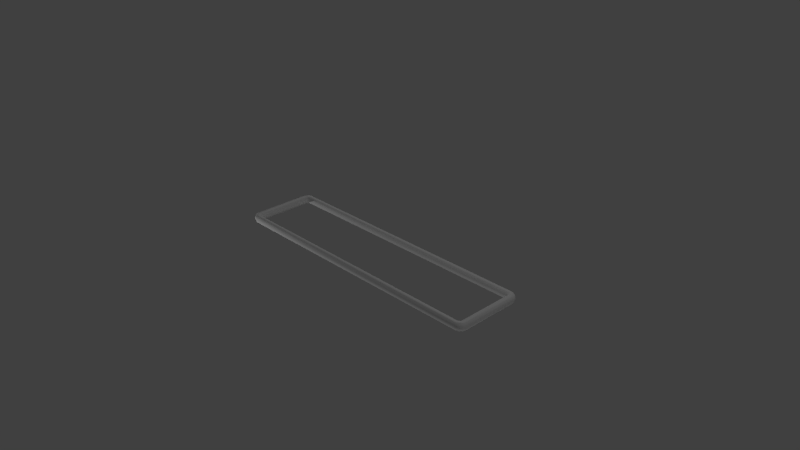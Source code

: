 # Source: FMSquareRing4x1.blend  (saved by Blender 2.66.0; exported with 4.5.12 LTS)
import bpy
from mathutils import Matrix  # noqa: F401  (used for matrix-valued properties, if any)

bpy.ops.wm.read_factory_settings(use_empty=True)
scene = bpy.context.scene
scene.name = 'Scene'

# ---- collections
col_collection_1 = bpy.data.collections.new('Collection 1'); scene.collection.children.link(col_collection_1)

# ---- materials (node trees are filled in below, after node groups)
mat_fmsquarering = bpy.data.materials.new('FMSquareRing')
mat_fmsquarering.alpha_threshold = 0.0
mat_fmsquarering.use_transparent_shadow = False
mat_fmsquarering.roughness = 0.5
mat_fmsquarering.line_color = (0.0, 0.0, 0.0, 1.0)

# ---- material node trees

# ---- world
world_world = bpy.data.worlds.new('World'); scene.world = world_world
world_world.color = (0.05088, 0.05088, 0.05088)
world_world.use_sun_shadow = False
world_world.sun_shadow_jitter_overblur = 0.0
world_world.cycles.sampling_method = 'MANUAL'
world_world.cycles.sample_map_resolution = 256

# ---- cameras
cam_camera = bpy.data.cameras.new('Camera')
cam_camera.clip_end = 100.0
cam_camera.lens = 35.0
cam_camera.sensor_width = 32.0
cam_camera.sensor_height = 18.0
cam_camera.ortho_scale = 7.314
cam_camera.dof.focus_distance = 0.0
cam_camera.dof.aperture_fstop = 128.0

# ---- lights
light_lamp_003 = bpy.data.lights.new('Lamp.003', 'POINT')
light_lamp_003.transmission_factor = 0.0
light_lamp_003.cutoff_distance = 30.0
light_lamp_003.energy = 100.0
light_lamp_003.shadow_buffer_clip_start = 1.001
light_lamp_003.shadow_soft_size = 0.1
light_lamp_003.shadow_maximum_resolution = 0.006
light_lamp_003.use_absolute_resolution = True
light_lamp_003.cycles.use_multiple_importance_sampling = False
light_lamp_002 = bpy.data.lights.new('Lamp.002', 'POINT')
light_lamp_002.transmission_factor = 0.0
light_lamp_002.cutoff_distance = 30.0
light_lamp_002.energy = 100.0
light_lamp_002.shadow_buffer_clip_start = 1.001
light_lamp_002.shadow_soft_size = 0.1
light_lamp_002.shadow_maximum_resolution = 0.006
light_lamp_002.use_absolute_resolution = True
light_lamp_002.cycles.use_multiple_importance_sampling = False
light_lamp_001 = bpy.data.lights.new('Lamp.001', 'POINT')
light_lamp_001.transmission_factor = 0.0
light_lamp_001.cutoff_distance = 30.0
light_lamp_001.energy = 100.0
light_lamp_001.shadow_buffer_clip_start = 1.001
light_lamp_001.shadow_soft_size = 0.1
light_lamp_001.shadow_maximum_resolution = 0.006
light_lamp_001.use_absolute_resolution = True
light_lamp_001.cycles.use_multiple_importance_sampling = False
light_lamp = bpy.data.lights.new('Lamp', 'POINT')
light_lamp.transmission_factor = 0.0
light_lamp.cutoff_distance = 30.0
light_lamp.energy = 100.0
light_lamp.shadow_buffer_clip_start = 1.001
light_lamp.shadow_soft_size = 0.1
light_lamp.shadow_maximum_resolution = 0.006
light_lamp.use_absolute_resolution = True
light_lamp.cycles.use_multiple_importance_sampling = False

# ---- meshes
me_circle = bpy.data.meshes.new('Circle')
me_circle.from_pydata([(-1.92, 0.4981, 0.0), (-1.956, 0.4832, 0.0), (-1.983, 0.4556, 0.0), (-1.998, 0.4195, 0.0), (-1.998, -0.4195, 0.0), (-1.983, -0.4556, 0.0), (-1.956, -0.4831, 0.0), (-1.92, -0.4981, 0.0), (1.92, -0.4981, 0.0), (1.956, -0.4832, 0.0), (1.983, -0.4556, 0.0), (1.998, -0.4195, 0.0), (1.998, 0.4195, 0.0), (1.983, 0.4556, 0.0), (1.956, 0.4831, 0.0), (1.92, 0.4981, 0.0), (-1.866, 0.4179, -4.657e-12), (-1.883, 0.4109, -4.657e-12), (-1.896, 0.3981, -4.657e-12), (-1.903, 0.3813, -4.657e-12), (-1.903, -0.3813, -4.657e-12), (-1.896, -0.3981, -4.657e-12), (-1.883, -0.4109, -4.657e-12), (-1.866, -0.4179, -4.657e-12), (1.866, -0.4179, -4.657e-12), (1.883, -0.4109, -4.657e-12), (1.896, -0.3981, -4.657e-12), (1.903, -0.3813, -4.657e-12), (1.903, 0.3813, -4.657e-12), (1.896, 0.3981, -4.657e-12), (1.883, 0.4109, -4.657e-12), (1.866, 0.4179, -4.657e-12), (-1.907, 0.4831, 0.0485), (-1.942, 0.4687, 0.0485), (-1.969, 0.4419, 0.0485), (-1.983, 0.4069, 0.0485), (-1.983, -0.4069, 0.0485), (-1.969, -0.4419, 0.0485), (-1.942, -0.4686, 0.0485), (-1.907, -0.4831, 0.0485), (1.907, -0.4831, 0.0485), (1.942, -0.4687, 0.0485), (1.969, -0.4419, 0.0485), (1.983, -0.4069, 0.0485), (1.983, 0.4069, 0.0485), (1.969, 0.4419, 0.0485), (1.942, 0.4686, 0.0485), (1.907, 0.4831, 0.0485), (-1.878, 0.4312, 0.04802), (-1.896, 0.424, 0.04802), (-1.909, 0.4108, 0.04802), (-1.916, 0.3935, 0.04802), (-1.916, -0.3935, 0.04802), (-1.909, -0.4108, 0.04802), (-1.896, -0.424, 0.04802), (-1.878, -0.4312, 0.04802), (1.878, -0.4312, 0.04802), (1.896, -0.424, 0.04802), (1.909, -0.4108, 0.04802), (1.916, -0.3935, 0.04802), (1.916, 0.3935, 0.04802), (1.909, 0.4108, 0.04802), (1.896, 0.424, 0.04802), (1.878, 0.4312, 0.04802), (-1.907, 0.4831, -0.0485), (-1.942, 0.4687, -0.0485), (-1.969, 0.4419, -0.0485), (-1.983, 0.4069, -0.0485), (-1.983, -0.4069, -0.0485), (-1.969, -0.4419, -0.0485), (-1.942, -0.4686, -0.0485), (-1.907, -0.4831, -0.0485), (1.907, -0.4831, -0.0485), (1.942, -0.4687, -0.0485), (1.969, -0.4419, -0.0485), (1.983, -0.4069, -0.0485), (1.983, 0.4069, -0.0485), (1.969, 0.4419, -0.0485), (1.942, 0.4686, -0.0485), (1.907, 0.4831, -0.0485), (-1.878, 0.4312, -0.04802), (-1.896, 0.424, -0.04802), (-1.909, 0.4108, -0.04802), (-1.916, 0.3935, -0.04802), (-1.916, -0.3935, -0.04802), (-1.909, -0.4108, -0.04802), (-1.896, -0.424, -0.04802), (-1.878, -0.4312, -0.04802), (1.878, -0.4312, -0.04802), (1.896, -0.424, -0.04802), (1.909, -0.4108, -0.04802), (1.916, -0.3935, -0.04802), (1.916, 0.3935, -0.04802), (1.909, 0.4108, -0.04802), (1.896, 0.424, -0.04802), (1.878, 0.4312, -0.04802)], [], [(26, 90, 89, 25), (31, 95, 94, 30), (4, 68, 69, 5), (9, 73, 74, 10), (14, 78, 79, 15), (20, 84, 83, 19), (25, 89, 88, 24), (30, 94, 93, 29), (48, 63, 47, 32), (46, 47, 63, 62, 61, 60, 44, 45), (60, 59, 43, 44), (42, 43, 59, 58, 57, 56, 40, 41), (56, 55, 39, 40), (38, 39, 55, 54, 53, 52, 36, 37), (52, 51, 35, 36), (34, 35, 51, 50, 49, 48, 32, 33), (9, 41, 40, 8), (4, 36, 35, 3), (29, 61, 62, 30), (24, 56, 57, 25), (19, 51, 52, 20), (15, 47, 46, 14), (10, 42, 41, 9), (5, 37, 36, 4), (30, 62, 63, 31), (25, 57, 58, 26), (20, 52, 53, 21), (0, 32, 47, 15), (11, 43, 42, 10), (6, 38, 37, 5), (1, 33, 32, 0), (31, 63, 48, 16), (26, 58, 59, 27), (21, 53, 54, 22), (16, 48, 49, 17), (12, 44, 43, 11), (7, 39, 38, 6), (2, 34, 33, 1), (27, 59, 60, 28), (22, 54, 55, 23), (17, 49, 50, 18), (13, 45, 44, 12), (8, 40, 39, 7), (3, 35, 34, 2), (28, 60, 61, 29), (23, 55, 56, 24), (18, 50, 51, 19), (14, 46, 45, 13), (80, 64, 79, 95), (78, 77, 76, 92, 93, 94, 95, 79), (92, 76, 75, 91), (74, 73, 72, 88, 89, 90, 91, 75), (88, 72, 71, 87), (70, 69, 68, 84, 85, 86, 87, 71), (84, 68, 67, 83), (66, 65, 64, 80, 81, 82, 83, 67), (21, 85, 84, 20), (15, 79, 64, 0), (10, 74, 75, 11), (5, 69, 70, 6), (0, 64, 65, 1), (16, 80, 95, 31), (27, 91, 90, 26), (22, 86, 85, 21), (17, 81, 80, 16), (11, 75, 76, 12), (6, 70, 71, 7), (1, 65, 66, 2), (28, 92, 91, 27), (23, 87, 86, 22), (18, 82, 81, 17), (12, 76, 77, 13), (7, 71, 72, 8), (2, 66, 67, 3), (29, 93, 92, 28), (24, 88, 87, 23), (19, 83, 82, 18), (13, 77, 78, 14), (8, 72, 73, 9), (3, 67, 68, 4)])
me_circle.polygons.foreach_set('use_smooth', [True] * 80)
me_circle.materials.append(mat_fmsquarering)
me_circle.use_remesh_preserve_volume = False
me_circle.use_remesh_preserve_attributes = False
me_circle.use_mirror_vertex_groups = False
me_circle.update()

# ---- objects
ob_fmsquarering4x1 = bpy.data.objects.new('FMSquareRing4x1', me_circle)
ob_lamp_003 = bpy.data.objects.new('Lamp.003', light_lamp_003)
ob_lamp_002 = bpy.data.objects.new('Lamp.002', light_lamp_002)
ob_lamp_001 = bpy.data.objects.new('Lamp.001', light_lamp_001)
ob_lamp = bpy.data.objects.new('Lamp', light_lamp)
ob_camera = bpy.data.objects.new('Camera', cam_camera)

# ---- transforms, parenting, visibility, modifiers, constraints
ob_fmsquarering4x1.location = (0.0, 0.0, 0.0)
ob_fmsquarering4x1.lineart.crease_threshold = 0.0
ob_lamp_003.location = (-3.617, 4.663, 4.84)
ob_lamp_003.rotation_euler = (0.6503, 0.05522, 1.866)
ob_lamp_003.lock_rotations_4d = False
ob_lamp_003.empty_display_type = 'ARROWS'
ob_lamp_003.color = (0.0, 0.0, 0.0, 0.0)
ob_lamp_003.lineart.crease_threshold = 0.0
ob_lamp_002.location = (-4.34, -2.721, -1.388)
ob_lamp_002.rotation_euler = (0.6503, 0.05522, 1.866)
ob_lamp_002.lock_rotations_4d = False
ob_lamp_002.empty_display_type = 'ARROWS'
ob_lamp_002.color = (0.0, 0.0, 0.0, 0.0)
ob_lamp_002.lineart.crease_threshold = 0.0
ob_lamp_001.location = (4.076, -2.175, -6.274)
ob_lamp_001.rotation_euler = (0.6503, 0.05522, 1.866)
ob_lamp_001.lock_rotations_4d = False
ob_lamp_001.empty_display_type = 'ARROWS'
ob_lamp_001.color = (0.0, 0.0, 0.0, 0.0)
ob_lamp_001.lineart.crease_threshold = 0.0
ob_lamp.location = (4.076, 1.005, 5.904)
ob_lamp.rotation_euler = (0.6503, 0.05522, 1.866)
ob_lamp.lock_rotations_4d = False
ob_lamp.empty_display_type = 'ARROWS'
ob_lamp.color = (0.0, 0.0, 0.0, 0.0)
ob_lamp.lineart.crease_threshold = 0.0
ob_camera.location = (7.481, -6.508, 5.344)
ob_camera.rotation_euler = (1.109, 0.01082, 0.8149)
ob_camera.lock_rotations_4d = False
ob_camera.empty_display_type = 'ARROWS'
ob_camera.color = (0.0, 0.0, 0.0, 0.0)
ob_camera.display_type = 'WIRE'
ob_camera.lineart.crease_threshold = 0.0

# ---- collection membership
col_collection_1.objects.link(ob_fmsquarering4x1)
col_collection_1.objects.link(ob_lamp_003)
col_collection_1.objects.link(ob_lamp_002)
col_collection_1.objects.link(ob_lamp_001)
col_collection_1.objects.link(ob_lamp)
col_collection_1.objects.link(ob_camera)

# ---- scene / render settings (as saved in the file)
scene.camera = ob_camera
scene.frame_start = 1; scene.frame_end = 250; scene.frame_set(1)
scene.render.engine = 'BLENDER_EEVEE_NEXT'
scene.render.image_settings.color_mode = 'RGB'
scene.render.image_settings.compression = 90
scene.render.resolution_percentage = 50
scene.render.dither_intensity = 0.0
scene.render.bake_margin = 2
scene.cycles.use_denoising = False
scene.cycles.samples = 10
scene.cycles.sampling_pattern = 'TABULATED_SOBOL'
scene.cycles.light_sampling_threshold = 0.0
scene.cycles.use_adaptive_sampling = False
scene.cycles.use_light_tree = False
scene.cycles.blur_glossy = 0.0
scene.cycles.volume_bounces = 1
scene.cycles.pixel_filter_type = 'GAUSSIAN'
scene.cycles.sample_clamp_indirect = 0.0
scene.view_settings.view_transform = 'Standard'
bpy.context.view_layer.update()
